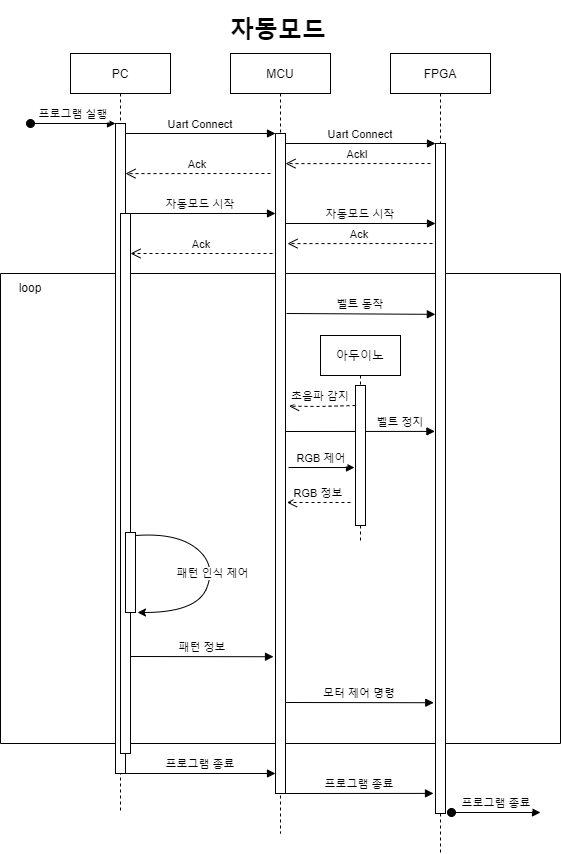

The diagram above was exported from draw.io. Its source (the exported page's mxGraphModel, read from the mxfile embedded in the PNG):
<mxGraphModel dx="1342" dy="865" grid="1" gridSize="10" guides="1" tooltips="1" connect="1" arrows="1" fold="1" page="1" pageScale="1" pageWidth="850" pageHeight="1100" math="0" shadow="0">
  <root>
    <mxCell id="0" />
    <mxCell id="1" parent="0" />
    <mxCell id="3nuBFxr9cyL0pnOWT2aG-5" value="MCU" style="shape=umlLifeline;perimeter=lifelinePerimeter;container=1;collapsible=0;recursiveResize=0;rounded=0;shadow=0;strokeWidth=1;" parent="1" vertex="1">
      <mxGeometry x="270" y="80" width="100" height="780" as="geometry" />
    </mxCell>
    <mxCell id="3nuBFxr9cyL0pnOWT2aG-7" value="Ack" style="verticalAlign=bottom;endArrow=open;dashed=1;endSize=8;shadow=0;strokeWidth=1;entryX=1;entryY=0.169;entryDx=0;entryDy=0;entryPerimeter=0;" parent="3nuBFxr9cyL0pnOWT2aG-5" edge="1">
      <mxGeometry relative="1" as="geometry">
        <mxPoint x="-105" y="120.11000000000001" as="targetPoint" />
        <mxPoint x="40" y="120" as="sourcePoint" />
      </mxGeometry>
    </mxCell>
    <mxCell id="_m5z_2Xifvz2YYpThkbD-2" value="벨트 정지" style="verticalAlign=bottom;endArrow=block;shadow=0;strokeWidth=1;entryX=-0.059;entryY=0.373;entryDx=0;entryDy=0;entryPerimeter=0;" parent="3nuBFxr9cyL0pnOWT2aG-5" edge="1">
      <mxGeometry x="0.5394" relative="1" as="geometry">
        <mxPoint x="55" y="378" as="sourcePoint" />
        <mxPoint x="204.40999999999997" y="377.90999999999997" as="targetPoint" />
        <mxPoint as="offset" />
      </mxGeometry>
    </mxCell>
    <mxCell id="_m5z_2Xifvz2YYpThkbD-8" value="" style="swimlane;startSize=0;" parent="3nuBFxr9cyL0pnOWT2aG-5" vertex="1">
      <mxGeometry x="-230" y="220" width="560" height="470" as="geometry" />
    </mxCell>
    <mxCell id="_m5z_2Xifvz2YYpThkbD-9" value="loop" style="text;html=1;strokeColor=none;fillColor=none;align=center;verticalAlign=middle;whiteSpace=wrap;rounded=0;" parent="_m5z_2Xifvz2YYpThkbD-8" vertex="1">
      <mxGeometry width="60" height="30" as="geometry" />
    </mxCell>
    <mxCell id="_m5z_2Xifvz2YYpThkbD-4" value="초음파 감지" style="verticalAlign=bottom;endArrow=open;dashed=1;endSize=8;shadow=0;strokeWidth=1;entryX=1.357;entryY=0.395;entryDx=0;entryDy=0;entryPerimeter=0;" parent="_m5z_2Xifvz2YYpThkbD-8" edge="1">
      <mxGeometry x="0.0531" y="-1" relative="1" as="geometry">
        <mxPoint x="288.56999999999994" y="132.70000000000005" as="targetPoint" />
        <mxPoint x="355" y="132" as="sourcePoint" />
        <Array as="points">
          <mxPoint x="320" y="133" />
        </Array>
        <mxPoint as="offset" />
      </mxGeometry>
    </mxCell>
    <mxCell id="ayvJse_TxnDcJWh4Cvc9-5" value="아두이노" style="shape=umlLifeline;perimeter=lifelinePerimeter;container=1;collapsible=0;recursiveResize=0;rounded=0;shadow=0;strokeWidth=1;" parent="_m5z_2Xifvz2YYpThkbD-8" vertex="1">
      <mxGeometry x="320" y="62" width="80" height="208" as="geometry" />
    </mxCell>
    <mxCell id="ayvJse_TxnDcJWh4Cvc9-7" value="RGB 정보" style="verticalAlign=bottom;endArrow=open;dashed=1;endSize=8;shadow=0;strokeWidth=1;" parent="ayvJse_TxnDcJWh4Cvc9-5" edge="1">
      <mxGeometry relative="1" as="geometry">
        <mxPoint x="-33.5" y="167" as="targetPoint" />
        <mxPoint x="30" y="167" as="sourcePoint" />
      </mxGeometry>
    </mxCell>
    <mxCell id="ayvJse_TxnDcJWh4Cvc9-8" value="RGB 제어" style="verticalAlign=bottom;endArrow=block;shadow=0;strokeWidth=1;entryX=-0.2;entryY=0.463;entryDx=0;entryDy=0;entryPerimeter=0;" parent="ayvJse_TxnDcJWh4Cvc9-5" edge="1">
      <mxGeometry relative="1" as="geometry">
        <mxPoint x="-32" y="132" as="sourcePoint" />
        <mxPoint x="34" y="132.03999999999996" as="targetPoint" />
      </mxGeometry>
    </mxCell>
    <mxCell id="vWofATn5t4GD9aonur_x-1" value="" style="points=[];perimeter=orthogonalPerimeter;rounded=0;shadow=0;strokeWidth=1;" parent="ayvJse_TxnDcJWh4Cvc9-5" vertex="1">
      <mxGeometry x="35" y="50" width="10" height="140" as="geometry" />
    </mxCell>
    <mxCell id="_m5z_2Xifvz2YYpThkbD-5" value="패턴 정보" style="verticalAlign=bottom;endArrow=block;shadow=0;strokeWidth=1;entryX=-0.2;entryY=0.864;entryDx=0;entryDy=0;entryPerimeter=0;" parent="_m5z_2Xifvz2YYpThkbD-8" edge="1">
      <mxGeometry relative="1" as="geometry">
        <mxPoint x="130" y="383" as="sourcePoint" />
        <mxPoint x="273.0000000000001" y="383.2399999999998" as="targetPoint" />
      </mxGeometry>
    </mxCell>
    <mxCell id="3nuBFxr9cyL0pnOWT2aG-6" value="" style="points=[];perimeter=orthogonalPerimeter;rounded=0;shadow=0;strokeWidth=1;" parent="3nuBFxr9cyL0pnOWT2aG-5" vertex="1">
      <mxGeometry x="45" y="80" width="10" height="660" as="geometry" />
    </mxCell>
    <mxCell id="3nuBFxr9cyL0pnOWT2aG-1" value="PC" style="shape=umlLifeline;perimeter=lifelinePerimeter;container=1;collapsible=0;recursiveResize=0;rounded=0;shadow=0;strokeWidth=1;" parent="1" vertex="1">
      <mxGeometry x="110" y="80" width="100" height="760" as="geometry" />
    </mxCell>
    <mxCell id="3nuBFxr9cyL0pnOWT2aG-2" value="" style="points=[];perimeter=orthogonalPerimeter;rounded=0;shadow=0;strokeWidth=1;" parent="3nuBFxr9cyL0pnOWT2aG-1" vertex="1">
      <mxGeometry x="45" y="70" width="10" height="650" as="geometry" />
    </mxCell>
    <mxCell id="3nuBFxr9cyL0pnOWT2aG-3" value="프로그램 실행" style="verticalAlign=bottom;startArrow=oval;endArrow=block;startSize=8;shadow=0;strokeWidth=1;" parent="3nuBFxr9cyL0pnOWT2aG-1" target="3nuBFxr9cyL0pnOWT2aG-2" edge="1">
      <mxGeometry relative="1" as="geometry">
        <mxPoint x="-40" y="70" as="sourcePoint" />
      </mxGeometry>
    </mxCell>
    <mxCell id="wdBfQSyG3NQb84y_nXzb-25" value="" style="points=[];perimeter=orthogonalPerimeter;rounded=0;shadow=0;strokeWidth=1;" parent="3nuBFxr9cyL0pnOWT2aG-1" vertex="1">
      <mxGeometry x="50" y="160" width="10" height="540" as="geometry" />
    </mxCell>
    <mxCell id="3nuBFxr9cyL0pnOWT2aG-8" value="Uart Connect" style="verticalAlign=bottom;endArrow=block;entryX=0;entryY=0;shadow=0;strokeWidth=1;" parent="1" source="3nuBFxr9cyL0pnOWT2aG-2" target="3nuBFxr9cyL0pnOWT2aG-6" edge="1">
      <mxGeometry relative="1" as="geometry">
        <mxPoint x="275" y="160" as="sourcePoint" />
      </mxGeometry>
    </mxCell>
    <mxCell id="0siDe6eC40Ggt91VJmqC-4" value="FPGA" style="shape=umlLifeline;perimeter=lifelinePerimeter;container=1;collapsible=0;recursiveResize=0;rounded=0;shadow=0;strokeWidth=1;" parent="1" vertex="1">
      <mxGeometry x="430" y="80" width="100" height="800" as="geometry" />
    </mxCell>
    <mxCell id="0siDe6eC40Ggt91VJmqC-5" value="" style="points=[];perimeter=orthogonalPerimeter;rounded=0;shadow=0;strokeWidth=1;" parent="0siDe6eC40Ggt91VJmqC-4" vertex="1">
      <mxGeometry x="45" y="90" width="10" height="670" as="geometry" />
    </mxCell>
    <mxCell id="wdBfQSyG3NQb84y_nXzb-4" value="Ackl" style="verticalAlign=bottom;endArrow=open;dashed=1;endSize=8;shadow=0;strokeWidth=1;entryX=1;entryY=0.169;entryDx=0;entryDy=0;entryPerimeter=0;" parent="0siDe6eC40Ggt91VJmqC-4" edge="1">
      <mxGeometry relative="1" as="geometry">
        <mxPoint x="-105" y="110.11000000000001" as="targetPoint" />
        <mxPoint x="40" y="110" as="sourcePoint" />
      </mxGeometry>
    </mxCell>
    <mxCell id="wdBfQSyG3NQb84y_nXzb-5" value="Uart Connect" style="verticalAlign=bottom;endArrow=block;entryX=0;entryY=0;shadow=0;strokeWidth=1;" parent="0siDe6eC40Ggt91VJmqC-4" edge="1">
      <mxGeometry relative="1" as="geometry">
        <mxPoint x="-105" y="90.00000000000011" as="sourcePoint" />
        <mxPoint x="45" y="90.00000000000011" as="targetPoint" />
      </mxGeometry>
    </mxCell>
    <mxCell id="wdBfQSyG3NQb84y_nXzb-8" value="자동모드 시작" style="verticalAlign=bottom;endArrow=block;entryX=0;entryY=0;shadow=0;strokeWidth=1;" parent="0siDe6eC40Ggt91VJmqC-4" edge="1">
      <mxGeometry relative="1" as="geometry">
        <mxPoint x="-105" y="170" as="sourcePoint" />
        <mxPoint x="45" y="170" as="targetPoint" />
      </mxGeometry>
    </mxCell>
    <mxCell id="wdBfQSyG3NQb84y_nXzb-9" value="Ack" style="verticalAlign=bottom;endArrow=open;dashed=1;endSize=8;shadow=0;strokeWidth=1;entryX=1;entryY=0.169;entryDx=0;entryDy=0;entryPerimeter=0;" parent="0siDe6eC40Ggt91VJmqC-4" edge="1">
      <mxGeometry relative="1" as="geometry">
        <mxPoint x="-103" y="190.11000000000013" as="targetPoint" />
        <mxPoint x="42" y="190" as="sourcePoint" />
      </mxGeometry>
    </mxCell>
    <mxCell id="ayvJse_TxnDcJWh4Cvc9-2" value="벨트 동작" style="verticalAlign=bottom;endArrow=block;shadow=0;strokeWidth=1;entryX=-0.013;entryY=0.255;entryDx=0;entryDy=0;entryPerimeter=0;" parent="0siDe6eC40Ggt91VJmqC-4" target="0siDe6eC40Ggt91VJmqC-5" edge="1">
      <mxGeometry relative="1" as="geometry">
        <mxPoint x="-104" y="260" as="sourcePoint" />
        <mxPoint x="40" y="260" as="targetPoint" />
      </mxGeometry>
    </mxCell>
    <mxCell id="_m5z_2Xifvz2YYpThkbD-11" value="프로그램 종료" style="verticalAlign=bottom;endArrow=block;shadow=0;strokeWidth=1;entryX=-0.2;entryY=0.97;entryDx=0;entryDy=0;entryPerimeter=0;" parent="0siDe6eC40Ggt91VJmqC-4" target="0siDe6eC40Ggt91VJmqC-5" edge="1">
      <mxGeometry relative="1" as="geometry">
        <mxPoint x="-105" y="740" as="sourcePoint" />
        <mxPoint x="42.559999999999945" y="739.8999999999999" as="targetPoint" />
      </mxGeometry>
    </mxCell>
    <mxCell id="wdBfQSyG3NQb84y_nXzb-7" value="자동모드 시작" style="verticalAlign=bottom;endArrow=block;entryX=0;entryY=0;shadow=0;strokeWidth=1;" parent="1" edge="1">
      <mxGeometry relative="1" as="geometry">
        <mxPoint x="165" y="240.0000000000001" as="sourcePoint" />
        <mxPoint x="315" y="240.0000000000001" as="targetPoint" />
      </mxGeometry>
    </mxCell>
    <mxCell id="wdBfQSyG3NQb84y_nXzb-10" value="Ack" style="verticalAlign=bottom;endArrow=open;dashed=1;endSize=8;shadow=0;strokeWidth=1;" parent="1" edge="1">
      <mxGeometry relative="1" as="geometry">
        <mxPoint x="170" y="280" as="targetPoint" />
        <mxPoint x="312" y="280" as="sourcePoint" />
      </mxGeometry>
    </mxCell>
    <mxCell id="wdBfQSyG3NQb84y_nXzb-26" value="&lt;h1&gt;자동모드&lt;/h1&gt;&lt;div&gt;&lt;br&gt;&lt;/div&gt;" style="text;html=1;strokeColor=none;fillColor=none;spacing=5;spacingTop=-20;whiteSpace=wrap;overflow=hidden;rounded=0;" parent="1" vertex="1">
      <mxGeometry x="265" y="37" width="110" height="40" as="geometry" />
    </mxCell>
    <mxCell id="wdBfQSyG3NQb84y_nXzb-22" value="" style="points=[];perimeter=orthogonalPerimeter;rounded=0;shadow=0;strokeWidth=1;" parent="1" vertex="1">
      <mxGeometry x="165" y="559" width="10" height="80" as="geometry" />
    </mxCell>
    <mxCell id="wdBfQSyG3NQb84y_nXzb-24" value="패턴 인식 제어" style="curved=1;endArrow=classic;html=1;rounded=0;exitX=1;exitY=0.013;exitDx=0;exitDy=0;exitPerimeter=0;entryX=1.2;entryY=0.975;entryDx=0;entryDy=0;entryPerimeter=0;" parent="1" edge="1">
      <mxGeometry width="50" height="50" relative="1" as="geometry">
        <mxPoint x="175" y="562.04" as="sourcePoint" />
        <mxPoint x="177" y="639" as="targetPoint" />
        <Array as="points">
          <mxPoint x="216" y="559" />
          <mxPoint x="256" y="591" />
          <mxPoint x="236" y="639" />
        </Array>
      </mxGeometry>
    </mxCell>
    <mxCell id="_m5z_2Xifvz2YYpThkbD-10" value="프로그램 종료" style="verticalAlign=bottom;endArrow=block;shadow=0;strokeWidth=1;exitX=0.9;exitY=1;exitDx=0;exitDy=0;exitPerimeter=0;" parent="1" edge="1" source="3nuBFxr9cyL0pnOWT2aG-2">
      <mxGeometry relative="1" as="geometry">
        <mxPoint x="175" y="800" as="sourcePoint" />
        <mxPoint x="315" y="800" as="targetPoint" />
      </mxGeometry>
    </mxCell>
    <mxCell id="_m5z_2Xifvz2YYpThkbD-12" value="프로그램 종료" style="verticalAlign=bottom;startArrow=oval;endArrow=block;startSize=8;shadow=0;strokeWidth=1;" parent="1" edge="1">
      <mxGeometry relative="1" as="geometry">
        <mxPoint x="491" y="839" as="sourcePoint" />
        <mxPoint x="580" y="839" as="targetPoint" />
      </mxGeometry>
    </mxCell>
    <mxCell id="_m5z_2Xifvz2YYpThkbD-6" value="모터 제어 명령" style="verticalAlign=bottom;endArrow=block;shadow=0;strokeWidth=1;entryX=-0.172;entryY=0.866;entryDx=0;entryDy=0;entryPerimeter=0;" parent="1" edge="1">
      <mxGeometry relative="1" as="geometry">
        <mxPoint x="325" y="729" as="sourcePoint" />
        <mxPoint x="473.2800000000002" y="729.22" as="targetPoint" />
      </mxGeometry>
    </mxCell>
  </root>
</mxGraphModel>